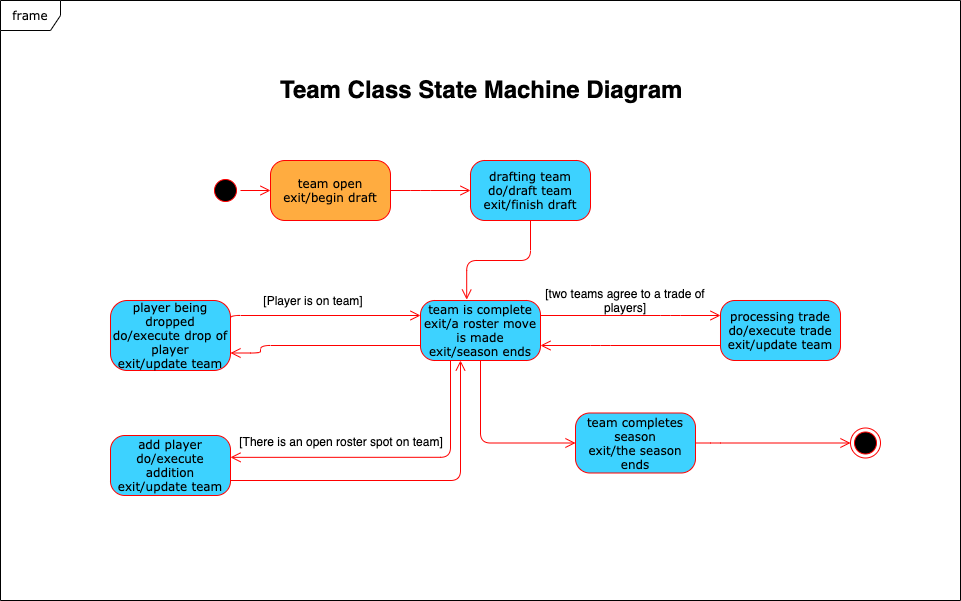

The diagram above was exported from draw.io. Its source (the exported page's mxGraphModel, read from the mxfile embedded in the PNG):
<mxGraphModel dx="1613" dy="849" grid="1" gridSize="10" guides="1" tooltips="1" connect="1" arrows="1" fold="1" page="1" pageScale="1" pageWidth="1100" pageHeight="850" background="#ffffff" math="0" shadow="0">
  <root>
    <mxCell id="0" />
    <mxCell id="1" parent="0" />
    <mxCell id="382b91b5511bd0f7-1" value="" style="ellipse;html=1;shape=startState;fillColor=#000000;strokeColor=#ff0000;rounded=1;shadow=0;comic=0;labelBackgroundColor=none;fontFamily=Verdana;fontSize=12;fontColor=#000000;align=center;direction=south;" parent="1" vertex="1">
      <mxGeometry x="265" y="235" width="30" height="30" as="geometry" />
    </mxCell>
    <mxCell id="382b91b5511bd0f7-5" value="team is complete&lt;br&gt;exit/a roster move is made&lt;br&gt;exit/season ends" style="rounded=1;whiteSpace=wrap;html=1;arcSize=24;fillColor=#3DD2FF;strokeColor=#ff0000;shadow=0;comic=0;labelBackgroundColor=none;fontFamily=Verdana;fontSize=12;fontColor=#000000;align=center;" parent="1" vertex="1">
      <mxGeometry x="475" y="360" width="120" height="60" as="geometry" />
    </mxCell>
    <mxCell id="382b91b5511bd0f7-6" value="team open&lt;br&gt;exit/begin draft" style="rounded=1;whiteSpace=wrap;html=1;arcSize=24;fillColor=#FFAC40;strokeColor=#ff0000;shadow=0;comic=0;labelBackgroundColor=none;fontFamily=Verdana;fontSize=12;fontColor=#000000;align=center;" parent="1" vertex="1">
      <mxGeometry x="325" y="220" width="120" height="60" as="geometry" />
    </mxCell>
    <mxCell id="382b91b5511bd0f7-7" value="drafting team&lt;br&gt;do/draft team&lt;br&gt;exit/finish draft" style="rounded=1;whiteSpace=wrap;html=1;arcSize=24;fillColor=#3DD2FF;strokeColor=#ff0000;shadow=0;comic=0;labelBackgroundColor=none;fontFamily=Verdana;fontSize=12;fontColor=#000000;align=center;" parent="1" vertex="1">
      <mxGeometry x="525" y="220" width="120" height="60" as="geometry" />
    </mxCell>
    <mxCell id="382b91b5511bd0f7-9" value="processing trade&lt;br&gt;do/execute trade&lt;br&gt;exit/update team" style="rounded=1;whiteSpace=wrap;html=1;arcSize=24;fillColor=#3DD2FF;strokeColor=#ff0000;shadow=0;comic=0;labelBackgroundColor=none;fontFamily=Verdana;fontSize=12;fontColor=#000000;align=center;" parent="1" vertex="1">
      <mxGeometry x="775" y="360" width="120" height="60" as="geometry" />
    </mxCell>
    <mxCell id="382b91b5511bd0f7-10" value="add player&lt;br&gt;do/execute addition&lt;br&gt;exit/update team" style="rounded=1;whiteSpace=wrap;html=1;arcSize=24;fillColor=#3DD2FF;strokeColor=#ff0000;shadow=0;comic=0;labelBackgroundColor=none;fontFamily=Verdana;fontSize=12;fontColor=#000000;align=center;" parent="1" vertex="1">
      <mxGeometry x="165" y="495" width="120" height="60" as="geometry" />
    </mxCell>
    <mxCell id="2a3bc250acf0617d-8" value="frame" style="shape=umlFrame;whiteSpace=wrap;html=1;rounded=1;shadow=0;comic=0;labelBackgroundColor=none;strokeWidth=1;fontFamily=Verdana;fontSize=12;align=center;" parent="1" vertex="1">
      <mxGeometry x="55" y="60" width="960" height="600" as="geometry" />
    </mxCell>
    <mxCell id="2a3bc250acf0617d-9" style="edgeStyle=orthogonalEdgeStyle;html=1;labelBackgroundColor=none;endArrow=open;endSize=8;strokeColor=#ff0000;fontFamily=Verdana;fontSize=12;align=left;" parent="1" source="382b91b5511bd0f7-1" target="382b91b5511bd0f7-6" edge="1">
      <mxGeometry relative="1" as="geometry" />
    </mxCell>
    <mxCell id="2a3bc250acf0617d-10" style="edgeStyle=orthogonalEdgeStyle;html=1;labelBackgroundColor=none;endArrow=open;endSize=8;strokeColor=#ff0000;fontFamily=Verdana;fontSize=12;align=left;entryX=0;entryY=0.5;" parent="1" source="382b91b5511bd0f7-6" target="382b91b5511bd0f7-7" edge="1">
      <mxGeometry relative="1" as="geometry">
        <Array as="points">
          <mxPoint x="475" y="250" />
          <mxPoint x="475" y="250" />
        </Array>
      </mxGeometry>
    </mxCell>
    <mxCell id="2a3bc250acf0617d-11" style="edgeStyle=orthogonalEdgeStyle;html=1;labelBackgroundColor=none;endArrow=open;endSize=8;strokeColor=#ff0000;fontFamily=Verdana;fontSize=12;align=left;exitX=0.5;exitY=1;entryX=0.385;entryY=-0.015;entryDx=0;entryDy=0;entryPerimeter=0;" parent="1" source="382b91b5511bd0f7-7" target="382b91b5511bd0f7-5" edge="1">
      <mxGeometry relative="1" as="geometry">
        <mxPoint x="655" y="400" as="sourcePoint" />
        <Array as="points">
          <mxPoint x="585" y="320" />
          <mxPoint x="521" y="320" />
        </Array>
        <mxPoint x="422" y="400" as="targetPoint" />
      </mxGeometry>
    </mxCell>
    <mxCell id="C88aa2py9FuuHxmCyMY5-3" value="player being dropped&lt;br&gt;do/execute drop of player&lt;br&gt;exit/update team" style="rounded=1;whiteSpace=wrap;html=1;arcSize=24;fillColor=#3DD2FF;strokeColor=#ff0000;shadow=0;comic=0;labelBackgroundColor=none;fontFamily=Verdana;fontSize=12;fontColor=#000000;align=center;" parent="1" vertex="1">
      <mxGeometry x="165" y="360" width="120" height="70" as="geometry" />
    </mxCell>
    <mxCell id="sfwHNIOlWASdeh3BMuO7-2" value="[two teams agree to a trade of players]" style="text;html=1;strokeColor=none;fillColor=none;align=center;verticalAlign=middle;whiteSpace=wrap;rounded=0;rotation=0;" parent="1" vertex="1">
      <mxGeometry x="585" y="350" width="190" height="20" as="geometry" />
    </mxCell>
    <mxCell id="sfwHNIOlWASdeh3BMuO7-3" value="" style="ellipse;html=1;shape=endState;fillColor=#000000;strokeColor=#ff0000;rounded=1;shadow=0;comic=0;labelBackgroundColor=none;fontFamily=Verdana;fontSize=12;fontColor=#000000;align=center;" parent="1" vertex="1">
      <mxGeometry x="905" y="487.5" width="30" height="30" as="geometry" />
    </mxCell>
    <mxCell id="382b91b5511bd0f7-8" value="team completes season&lt;br&gt;exit/the season ends" style="rounded=1;whiteSpace=wrap;html=1;arcSize=24;fillColor=#3DD2FF;strokeColor=#ff0000;shadow=0;comic=0;labelBackgroundColor=none;fontFamily=Verdana;fontSize=12;fontColor=#000000;align=center;" parent="1" vertex="1">
      <mxGeometry x="630" y="472.5" width="120" height="60" as="geometry" />
    </mxCell>
    <mxCell id="sfwHNIOlWASdeh3BMuO7-5" style="edgeStyle=orthogonalEdgeStyle;html=1;exitX=1;exitY=0.5;labelBackgroundColor=none;endArrow=open;endSize=8;strokeColor=#ff0000;fontFamily=Verdana;fontSize=12;align=left;exitDx=0;exitDy=0;entryX=0;entryY=0.5;entryDx=0;entryDy=0;" parent="1" source="382b91b5511bd0f7-8" target="sfwHNIOlWASdeh3BMuO7-3" edge="1">
      <mxGeometry relative="1" as="geometry">
        <mxPoint x="705" y="600" as="sourcePoint" />
        <mxPoint x="805" y="495" as="targetPoint" />
        <Array as="points">
          <mxPoint x="765" y="503" />
          <mxPoint x="765" y="503" />
        </Array>
      </mxGeometry>
    </mxCell>
    <mxCell id="Y1gApoW34N89jP0NNB8Z-3" style="edgeStyle=orthogonalEdgeStyle;html=1;labelBackgroundColor=none;endArrow=open;endSize=8;strokeColor=#ff0000;fontFamily=Verdana;fontSize=12;align=left;exitX=1;exitY=0.25;exitDx=0;exitDy=0;entryX=0;entryY=0.25;entryDx=0;entryDy=0;" parent="1" source="382b91b5511bd0f7-5" target="382b91b5511bd0f7-9" edge="1">
      <mxGeometry relative="1" as="geometry">
        <Array as="points">
          <mxPoint x="725" y="375" />
          <mxPoint x="725" y="375" />
        </Array>
        <mxPoint x="645" y="410" as="sourcePoint" />
        <mxPoint x="735" y="375" as="targetPoint" />
      </mxGeometry>
    </mxCell>
    <mxCell id="Y1gApoW34N89jP0NNB8Z-4" style="edgeStyle=orthogonalEdgeStyle;html=1;labelBackgroundColor=none;endArrow=open;endSize=8;strokeColor=#ff0000;fontFamily=Verdana;fontSize=12;align=left;entryX=1;entryY=0.75;entryDx=0;entryDy=0;exitX=0;exitY=0.75;exitDx=0;exitDy=0;" parent="1" source="382b91b5511bd0f7-9" target="382b91b5511bd0f7-5" edge="1">
      <mxGeometry relative="1" as="geometry">
        <Array as="points">
          <mxPoint x="655" y="405" />
          <mxPoint x="655" y="405" />
        </Array>
        <mxPoint x="705" y="420" as="sourcePoint" />
        <mxPoint x="785" y="420" as="targetPoint" />
      </mxGeometry>
    </mxCell>
    <mxCell id="Y1gApoW34N89jP0NNB8Z-7" style="edgeStyle=orthogonalEdgeStyle;html=1;labelBackgroundColor=none;endArrow=open;endSize=8;strokeColor=#ff0000;fontFamily=Verdana;fontSize=12;align=left;exitX=1;exitY=0.25;exitDx=0;exitDy=0;entryX=0;entryY=0.25;entryDx=0;entryDy=0;" parent="1" target="382b91b5511bd0f7-5" edge="1">
      <mxGeometry relative="1" as="geometry">
        <Array as="points">
          <mxPoint x="285" y="375" />
        </Array>
        <mxPoint x="285" y="380" as="sourcePoint" />
        <mxPoint x="465" y="380" as="targetPoint" />
      </mxGeometry>
    </mxCell>
    <mxCell id="Y1gApoW34N89jP0NNB8Z-9" style="edgeStyle=orthogonalEdgeStyle;html=1;labelBackgroundColor=none;endArrow=open;endSize=8;strokeColor=#ff0000;fontFamily=Verdana;fontSize=12;align=left;entryX=1;entryY=0.75;entryDx=0;entryDy=0;" parent="1" target="C88aa2py9FuuHxmCyMY5-3" edge="1">
      <mxGeometry relative="1" as="geometry">
        <Array as="points">
          <mxPoint x="315" y="405" />
          <mxPoint x="315" y="412" />
        </Array>
        <mxPoint x="475" y="405" as="sourcePoint" />
        <mxPoint x="475" y="400" as="targetPoint" />
      </mxGeometry>
    </mxCell>
    <mxCell id="Y1gApoW34N89jP0NNB8Z-10" style="edgeStyle=orthogonalEdgeStyle;html=1;labelBackgroundColor=none;endArrow=open;endSize=8;strokeColor=#ff0000;fontFamily=Verdana;fontSize=12;align=left;exitX=0.25;exitY=1;exitDx=0;exitDy=0;entryX=1;entryY=0.364;entryDx=0;entryDy=0;entryPerimeter=0;" parent="1" source="382b91b5511bd0f7-5" target="382b91b5511bd0f7-10" edge="1">
      <mxGeometry relative="1" as="geometry">
        <Array as="points">
          <mxPoint x="505" y="517" />
          <mxPoint x="285" y="517" />
        </Array>
        <mxPoint x="425" y="490" as="sourcePoint" />
        <mxPoint x="385" y="520" as="targetPoint" />
      </mxGeometry>
    </mxCell>
    <mxCell id="Y1gApoW34N89jP0NNB8Z-11" style="edgeStyle=orthogonalEdgeStyle;html=1;labelBackgroundColor=none;endArrow=open;endSize=8;strokeColor=#ff0000;fontFamily=Verdana;fontSize=12;align=left;exitX=1;exitY=0.75;exitDx=0;exitDy=0;" parent="1" source="382b91b5511bd0f7-10" target="382b91b5511bd0f7-5" edge="1">
      <mxGeometry relative="1" as="geometry">
        <Array as="points">
          <mxPoint x="515" y="540" />
        </Array>
        <mxPoint x="435" y="550" as="sourcePoint" />
        <mxPoint x="245" y="565" as="targetPoint" />
      </mxGeometry>
    </mxCell>
    <mxCell id="Y1gApoW34N89jP0NNB8Z-12" style="edgeStyle=orthogonalEdgeStyle;html=1;labelBackgroundColor=none;endArrow=open;endSize=8;strokeColor=#ff0000;fontFamily=Verdana;fontSize=12;align=left;entryX=0;entryY=0.5;exitX=0.5;exitY=1;exitDx=0;exitDy=0;entryDx=0;entryDy=0;" parent="1" source="382b91b5511bd0f7-5" target="382b91b5511bd0f7-8" edge="1">
      <mxGeometry relative="1" as="geometry">
        <Array as="points">
          <mxPoint x="535" y="503" />
        </Array>
        <mxPoint x="525" y="680" as="sourcePoint" />
        <mxPoint x="605" y="680" as="targetPoint" />
      </mxGeometry>
    </mxCell>
    <mxCell id="Y1gApoW34N89jP0NNB8Z-15" value="[Player is on team]" style="text;html=1;strokeColor=none;fillColor=none;align=center;verticalAlign=middle;whiteSpace=wrap;rounded=0;" parent="1" vertex="1">
      <mxGeometry x="293" y="350" width="150" height="20" as="geometry" />
    </mxCell>
    <mxCell id="_XGfUJH6ex4i6s0FnDbs-2" value="&lt;h1&gt;Team Class State Machine Diagram&lt;/h1&gt;" style="text;html=1;strokeColor=none;fillColor=none;spacing=5;spacingTop=-20;whiteSpace=wrap;overflow=hidden;rounded=0;" parent="1" vertex="1">
      <mxGeometry x="330" y="130" width="440" height="55" as="geometry" />
    </mxCell>
    <mxCell id="_XGfUJH6ex4i6s0FnDbs-3" value="[There is an open roster spot on team]" style="text;html=1;strokeColor=none;fillColor=none;align=center;verticalAlign=middle;whiteSpace=wrap;rounded=0;" parent="1" vertex="1">
      <mxGeometry x="287" y="492.5" width="218" height="17.5" as="geometry" />
    </mxCell>
  </root>
</mxGraphModel>